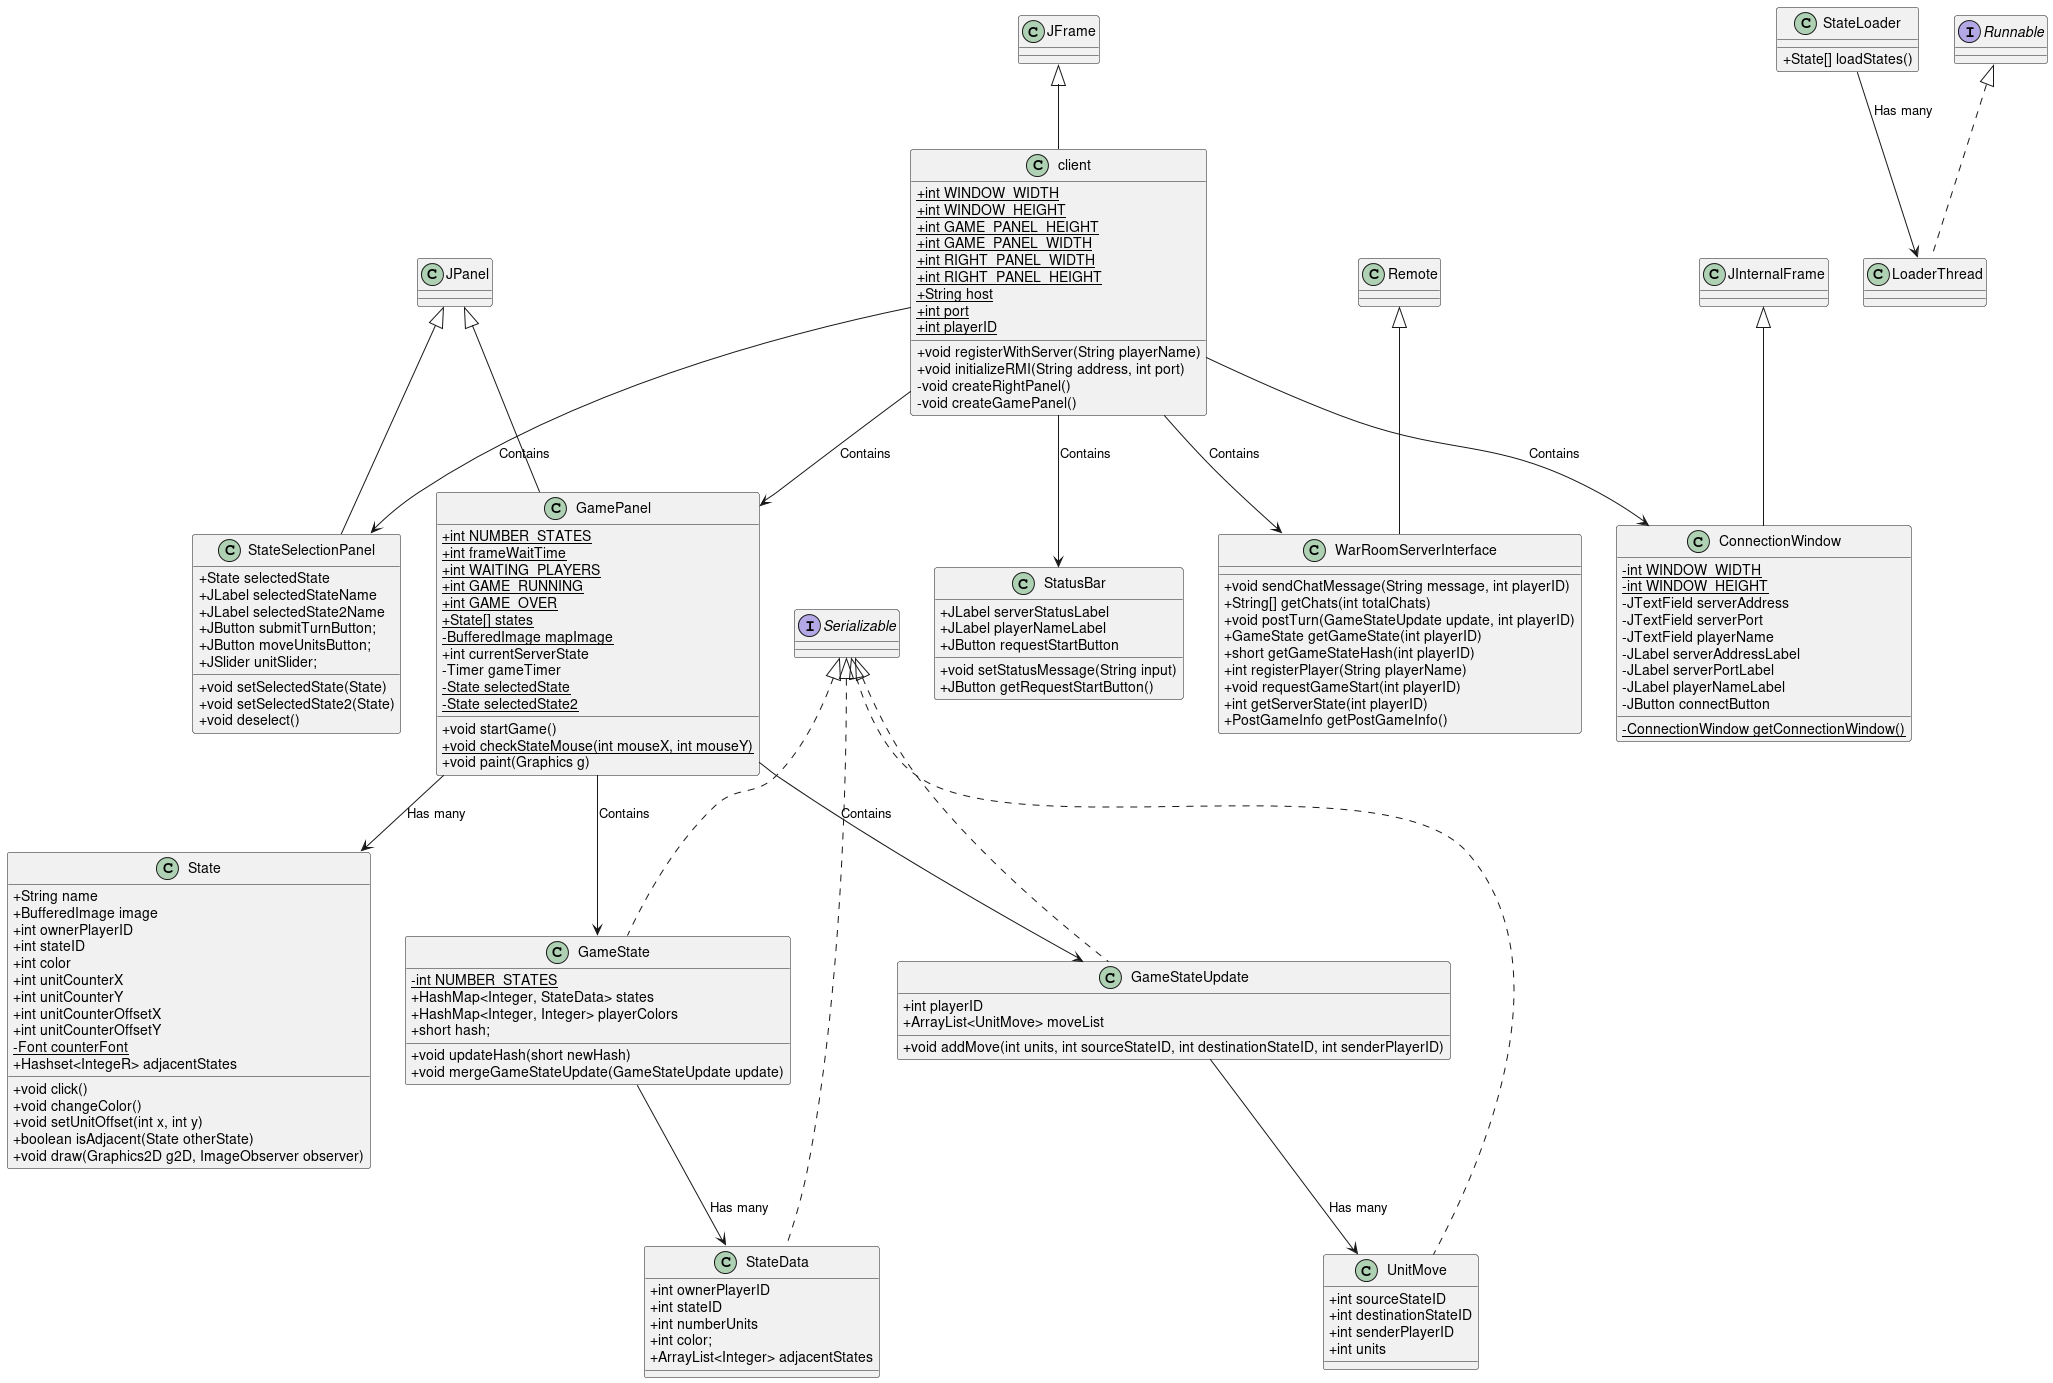

The diagram above was rendered by PlantUML. Its source (embedded in the PNG):
@startuml
skinparam classAttributeIconSize 0

class client extends JFrame
{
	+{static} int WINDOW_WIDTH
	+{static} int WINDOW_HEIGHT
	+{static} int GAME_PANEL_HEIGHT
	+{static} int GAME_PANEL_WIDTH
	+{static} int RIGHT_PANEL_WIDTH
	+{static} int RIGHT_PANEL_HEIGHT
	+{static} String host
	+{static} int port
	+{static} int playerID
	
	+void registerWithServer(String playerName)
	+void initializeRMI(String address, int port)
	-void createRightPanel()
	-void createGamePanel()

}

class StateSelectionPanel extends JPanel
{
	+State selectedState
	+JLabel selectedStateName
	+JLabel selectedState2Name
	+JButton submitTurnButton;
	+JButton moveUnitsButton;
	+JSlider unitSlider;
	
	+void setSelectedState(State)
	+void setSelectedState2(State)
	+void deselect()
	
}

class GamePanel extends JPanel
{
	+{static} int NUMBER_STATES
	+{static} int frameWaitTime
	+{static} int WAITING_PLAYERS
	+{static} int GAME_RUNNING
	+{static} int GAME_OVER
	+{static} State[] states
	-{static} BufferedImage mapImage
	+int currentServerState
	-Timer gameTimer
	-{static} State selectedState
	-{static} State selectedState2
	
	+void startGame()
	+{static} void checkStateMouse(int mouseX, int mouseY)
	+void paint(Graphics g)
}

class StatusBar
{
	+JLabel serverStatusLabel
	+JLabel playerNameLabel
	+JButton requestStartButton
	
	+void setStatusMessage(String input)
	+JButton getRequestStartButton()
}

class ConnectionWindow extends JInternalFrame
{
	-{static} int WINDOW_WIDTH
	-{static} int WINDOW_HEIGHT
	-JTextField serverAddress
	-JTextField serverPort
	-JTextField playerName
	-JLabel serverAddressLabel
	-JLabel serverPortLabel
	-JLabel playerNameLabel
	-JButton connectButton
	
	-{static} ConnectionWindow getConnectionWindow()
	
}

class WarRoomServerInterface extends Remote
{
	+void sendChatMessage(String message, int playerID)
	+String[] getChats(int totalChats)
	+void postTurn(GameStateUpdate update, int playerID)
	+GameState getGameState(int playerID)
	+short getGameStateHash(int playerID)
	+int registerPlayer(String playerName)
	+void requestGameStart(int playerID)
	+int getServerState(int playerID)
	+PostGameInfo getPostGameInfo()
}

class State
{
	+String name
	+BufferedImage image
	+int ownerPlayerID
	+int stateID
	+int color
	+int unitCounterX
	+int unitCounterY
	+int unitCounterOffsetX
	+int unitCounterOffsetY
	-{static} Font counterFont
	+Hashset<IntegeR> adjacentStates
	
	+void click()
	+void changeColor()
	+void setUnitOffset(int x, int y)
	+boolean isAdjacent(State otherState)
	+void draw(Graphics2D g2D, ImageObserver observer)
}

class GameState implements Serializable
{
	-{static} int NUMBER_STATES
	+HashMap<Integer, StateData> states
	+HashMap<Integer, Integer> playerColors
	+short hash;
	
	+void updateHash(short newHash)
	+void mergeGameStateUpdate(GameStateUpdate update)
	
}

class StateData implements Serializable
{
	+int ownerPlayerID
	+int stateID
	+int numberUnits
	+int color;
	+ArrayList<Integer> adjacentStates
}

class GameStateUpdate implements Serializable
{
	+int playerID
	+ArrayList<UnitMove> moveList
	
	+void addMove(int units, int sourceStateID, int destinationStateID, int senderPlayerID)
	
}

class UnitMove implements Serializable
{
	+int sourceStateID
	+int destinationStateID
	+int senderPlayerID
	+int units
}

class StateLoader
{
	+State[] loadStates()
}

class LoaderThread implements Runnable
{
	
}	

client --> StateSelectionPanel: Contains
client --> GamePanel: Contains
client --> ConnectionWindow: Contains
client --> StatusBar: Contains
client --> WarRoomServerInterface: Contains

GamePanel --> State: Has many
GamePanel --> GameState: Contains
GamePanel --> GameStateUpdate: Contains

GameState --> StateData: Has many

GameStateUpdate --> UnitMove: Has many

StateLoader --> LoaderThread: Has many
@enduml